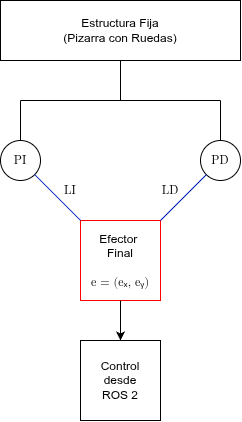

The diagram above was exported from draw.io. Its source (the exported page's mxGraphModel, read from the mxfile embedded in the PNG):
<mxGraphModel dx="553" dy="526" grid="1" gridSize="10" guides="1" tooltips="1" connect="1" arrows="1" fold="1" page="1" pageScale="1" pageWidth="450" pageHeight="740" math="0" shadow="0">
  <root>
    <mxCell id="0" />
    <mxCell id="1" parent="0" />
    <mxCell id="5jbc8O2p-n4bypfnlFN4-17" parent="1" style="whiteSpace=wrap;html=1;aspect=fixed;strokeColor=light-dark(#ff0000, #ededed);" value="&lt;div&gt;Efector&amp;nbsp;&lt;/div&gt;&lt;div&gt;Final&lt;/div&gt;&lt;div&gt;&lt;br&gt;&lt;/div&gt;&lt;div&gt;&lt;font face=&quot;math&quot;&gt;e = (e&lt;/font&gt;&lt;span style=&quot;font-family: math;&quot;&gt;ₓ&lt;/span&gt;&lt;font face=&quot;math&quot;&gt;, e&lt;/font&gt;&lt;span style=&quot;font-family: math;&quot;&gt;ᵧ&lt;/span&gt;&lt;font face=&quot;math&quot;&gt;)&lt;/font&gt;&lt;/div&gt;" vertex="1">
      <mxGeometry height="80" width="80" x="160" y="280" as="geometry" />
    </mxCell>
    <mxCell id="5jbc8O2p-n4bypfnlFN4-18" parent="1" style="ellipse;whiteSpace=wrap;html=1;aspect=fixed;" value="" vertex="1">
      <mxGeometry height="40" width="40" x="80" y="200" as="geometry" />
    </mxCell>
    <mxCell id="5jbc8O2p-n4bypfnlFN4-19" parent="1" style="ellipse;whiteSpace=wrap;html=1;aspect=fixed;" value="" vertex="1">
      <mxGeometry height="40" width="40" x="280" y="200" as="geometry" />
    </mxCell>
    <mxCell id="5jbc8O2p-n4bypfnlFN4-20" parent="1" style="whiteSpace=wrap;html=1;aspect=fixed;" value="Control&lt;div&gt;desde&lt;/div&gt;&lt;div&gt;ROS 2&lt;/div&gt;" vertex="1">
      <mxGeometry height="80" width="80" x="160" y="400" as="geometry" />
    </mxCell>
    <mxCell id="5jbc8O2p-n4bypfnlFN4-21" parent="1" style="text;html=1;whiteSpace=wrap;strokeColor=none;fillColor=none;align=center;verticalAlign=middle;rounded=0;" value="&lt;span style=&quot;font-family: math;&quot;&gt;PI&lt;/span&gt;" vertex="1">
      <mxGeometry height="20" width="20" x="90" y="210" as="geometry" />
    </mxCell>
    <mxCell id="5jbc8O2p-n4bypfnlFN4-22" parent="1" style="text;html=1;whiteSpace=wrap;strokeColor=none;fillColor=none;align=center;verticalAlign=middle;rounded=0;" value="&lt;span style=&quot;font-family: math;&quot;&gt;PD&lt;/span&gt;" vertex="1">
      <mxGeometry height="20" width="20" x="290" y="210" as="geometry" />
    </mxCell>
    <mxCell id="5jbc8O2p-n4bypfnlFN4-23" edge="1" parent="1" source="5jbc8O2p-n4bypfnlFN4-17" style="endArrow=none;html=1;rounded=0;entryX=1;entryY=1;entryDx=0;entryDy=0;exitX=0;exitY=0;exitDx=0;exitDy=0;fillColor=#0050ef;strokeColor=#001DBC;" target="5jbc8O2p-n4bypfnlFN4-18" value="">
      <mxGeometry height="50" relative="1" width="50" as="geometry">
        <mxPoint x="200" y="440" as="sourcePoint" />
        <mxPoint x="250" y="390" as="targetPoint" />
      </mxGeometry>
    </mxCell>
    <mxCell id="5jbc8O2p-n4bypfnlFN4-24" edge="1" parent="1" source="5jbc8O2p-n4bypfnlFN4-17" style="endArrow=none;html=1;rounded=0;entryX=0;entryY=1;entryDx=0;entryDy=0;exitX=1;exitY=0;exitDx=0;exitDy=0;fillColor=#0050ef;strokeColor=#001DBC;" target="5jbc8O2p-n4bypfnlFN4-19" value="">
      <mxGeometry height="50" relative="1" width="50" as="geometry">
        <mxPoint x="200" y="440" as="sourcePoint" />
        <mxPoint x="250" y="390" as="targetPoint" />
      </mxGeometry>
    </mxCell>
    <mxCell id="5jbc8O2p-n4bypfnlFN4-25" parent="1" style="text;html=1;whiteSpace=wrap;strokeColor=none;fillColor=none;align=center;verticalAlign=middle;rounded=0;" value="&lt;span style=&quot;font-family: math;&quot;&gt;LI&lt;/span&gt;" vertex="1">
      <mxGeometry height="20" width="20" x="140" y="240" as="geometry" />
    </mxCell>
    <mxCell id="5jbc8O2p-n4bypfnlFN4-26" parent="1" style="text;html=1;whiteSpace=wrap;strokeColor=none;fillColor=none;align=center;verticalAlign=middle;rounded=0;" value="&lt;span style=&quot;font-family: math;&quot;&gt;LD&lt;/span&gt;" vertex="1">
      <mxGeometry height="20" width="20" x="240" y="240" as="geometry" />
    </mxCell>
    <mxCell id="5jbc8O2p-n4bypfnlFN4-27" edge="1" parent="1" source="5jbc8O2p-n4bypfnlFN4-17" style="endArrow=classic;html=1;rounded=0;exitX=0.5;exitY=1;exitDx=0;exitDy=0;entryX=0.5;entryY=0;entryDx=0;entryDy=0;" target="5jbc8O2p-n4bypfnlFN4-20" value="">
      <mxGeometry height="50" relative="1" width="50" as="geometry">
        <mxPoint x="200" y="440" as="sourcePoint" />
        <mxPoint x="250" y="390" as="targetPoint" />
      </mxGeometry>
    </mxCell>
    <mxCell id="5jbc8O2p-n4bypfnlFN4-28" parent="1" style="rounded=0;whiteSpace=wrap;html=1;" value="Estructura Fija&lt;div&gt;(Pizarra con Ruedas)&lt;/div&gt;" vertex="1">
      <mxGeometry height="60" width="240" x="80" y="60" as="geometry" />
    </mxCell>
    <mxCell id="5jbc8O2p-n4bypfnlFN4-30" edge="1" parent="1" style="endArrow=none;html=1;rounded=0;entryX=0.5;entryY=1;entryDx=0;entryDy=0;" target="5jbc8O2p-n4bypfnlFN4-28" value="">
      <mxGeometry height="50" relative="1" width="50" as="geometry">
        <mxPoint x="200" y="160" as="sourcePoint" />
        <mxPoint x="260" y="230" as="targetPoint" />
      </mxGeometry>
    </mxCell>
    <mxCell id="5jbc8O2p-n4bypfnlFN4-31" edge="1" parent="1" style="endArrow=none;html=1;rounded=0;" value="">
      <mxGeometry height="50" relative="1" width="50" as="geometry">
        <mxPoint x="200" y="160" as="sourcePoint" />
        <mxPoint x="100" y="160" as="targetPoint" />
      </mxGeometry>
    </mxCell>
    <mxCell id="5jbc8O2p-n4bypfnlFN4-32" edge="1" parent="1" style="endArrow=none;html=1;rounded=0;" value="">
      <mxGeometry height="50" relative="1" width="50" as="geometry">
        <mxPoint x="300" y="160" as="sourcePoint" />
        <mxPoint x="200" y="160" as="targetPoint" />
      </mxGeometry>
    </mxCell>
    <mxCell id="5jbc8O2p-n4bypfnlFN4-33" edge="1" parent="1" source="5jbc8O2p-n4bypfnlFN4-18" style="endArrow=none;html=1;rounded=0;exitX=0.5;exitY=0;exitDx=0;exitDy=0;" value="">
      <mxGeometry height="50" relative="1" width="50" as="geometry">
        <mxPoint x="210" y="280" as="sourcePoint" />
        <mxPoint x="100" y="160" as="targetPoint" />
      </mxGeometry>
    </mxCell>
    <mxCell id="5jbc8O2p-n4bypfnlFN4-34" edge="1" parent="1" source="5jbc8O2p-n4bypfnlFN4-19" style="endArrow=none;html=1;rounded=0;exitX=0.5;exitY=0;exitDx=0;exitDy=0;" value="">
      <mxGeometry height="50" relative="1" width="50" as="geometry">
        <mxPoint x="210" y="280" as="sourcePoint" />
        <mxPoint x="300" y="160" as="targetPoint" />
      </mxGeometry>
    </mxCell>
  </root>
</mxGraphModel>